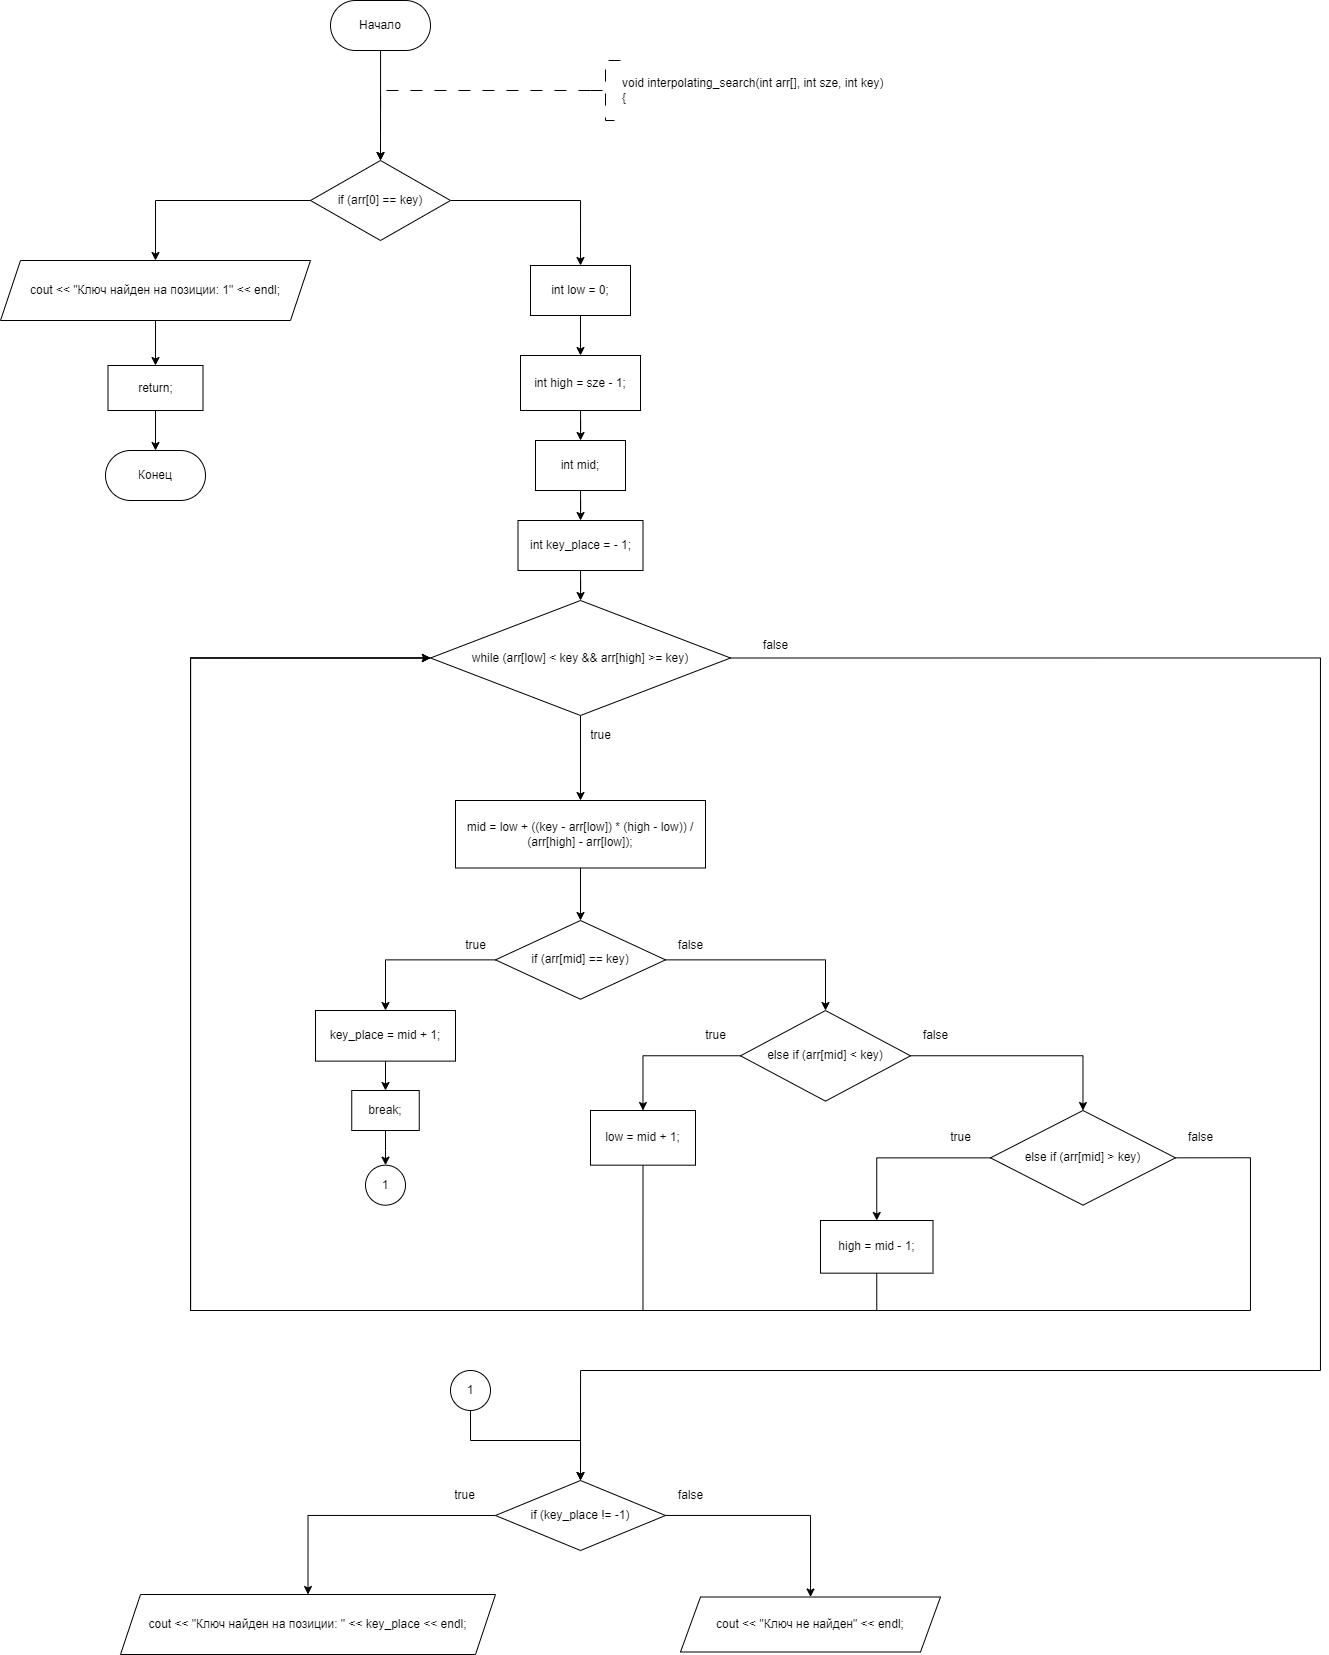

The diagram above was exported from draw.io. Its source (the exported page's mxGraphModel, read from the mxfile embedded in the PNG):
<mxGraphModel dx="1867" dy="704" grid="1" gridSize="10" guides="1" tooltips="1" connect="1" arrows="1" fold="1" page="1" pageScale="1" pageWidth="827" pageHeight="1169" math="0" shadow="0">
  <root>
    <mxCell id="WIyWlLk6GJQsqaUBKTNV-0" />
    <mxCell id="WIyWlLk6GJQsqaUBKTNV-1" parent="WIyWlLk6GJQsqaUBKTNV-0" />
    <mxCell id="h94yFlUXRGPwRUJQwlaI-202" value="" style="edgeStyle=orthogonalEdgeStyle;rounded=0;orthogonalLoop=1;jettySize=auto;html=1;entryX=0.5;entryY=0;entryDx=0;entryDy=0;" parent="WIyWlLk6GJQsqaUBKTNV-1" source="dYgHVHrbeeza2v35h9Vv-1" edge="1">
      <mxGeometry relative="1" as="geometry">
        <mxPoint x="349.9999999999998" y="340" as="targetPoint" />
      </mxGeometry>
    </mxCell>
    <mxCell id="dYgHVHrbeeza2v35h9Vv-1" value="Начало" style="rounded=1;whiteSpace=wrap;html=1;arcSize=50;" parent="WIyWlLk6GJQsqaUBKTNV-1" vertex="1">
      <mxGeometry x="300" y="180" width="100" height="50" as="geometry" />
    </mxCell>
    <mxCell id="h94yFlUXRGPwRUJQwlaI-142" style="edgeStyle=orthogonalEdgeStyle;rounded=0;orthogonalLoop=1;jettySize=auto;html=1;exitX=0;exitY=0.5;exitDx=0;exitDy=0;exitPerimeter=0;dashed=1;dashPattern=12 12;entryX=0.5;entryY=0;entryDx=0;entryDy=0;" parent="WIyWlLk6GJQsqaUBKTNV-1" source="dYgHVHrbeeza2v35h9Vv-3" edge="1">
      <mxGeometry relative="1" as="geometry">
        <mxPoint x="349.9999999999998" y="340" as="targetPoint" />
        <Array as="points">
          <mxPoint x="350" y="270" />
        </Array>
      </mxGeometry>
    </mxCell>
    <mxCell id="dYgHVHrbeeza2v35h9Vv-3" value="&lt;div&gt;void interpolating_search(int arr[], int sze, int key)&amp;nbsp;&lt;/div&gt;&lt;div&gt;{&lt;/div&gt;" style="strokeWidth=1;html=1;shape=mxgraph.flowchart.annotation_2;align=left;labelPosition=right;pointerEvents=1;dashed=1;dashPattern=12 12;" parent="WIyWlLk6GJQsqaUBKTNV-1" vertex="1">
      <mxGeometry x="560" y="240" width="30" height="60" as="geometry" />
    </mxCell>
    <mxCell id="yivWWJYEYWYuEusOafUp-102" value="Конец" style="rounded=1;whiteSpace=wrap;html=1;arcSize=50;" vertex="1" parent="WIyWlLk6GJQsqaUBKTNV-1">
      <mxGeometry x="75" y="630" width="100" height="50" as="geometry" />
    </mxCell>
    <mxCell id="yivWWJYEYWYuEusOafUp-138" style="edgeStyle=orthogonalEdgeStyle;rounded=0;orthogonalLoop=1;jettySize=auto;html=1;exitX=0;exitY=0.5;exitDx=0;exitDy=0;entryX=0.5;entryY=0;entryDx=0;entryDy=0;" edge="1" parent="WIyWlLk6GJQsqaUBKTNV-1" source="yivWWJYEYWYuEusOafUp-136" target="yivWWJYEYWYuEusOafUp-137">
      <mxGeometry relative="1" as="geometry" />
    </mxCell>
    <mxCell id="yivWWJYEYWYuEusOafUp-143" style="edgeStyle=orthogonalEdgeStyle;rounded=0;orthogonalLoop=1;jettySize=auto;html=1;exitX=1;exitY=0.5;exitDx=0;exitDy=0;entryX=0.5;entryY=0;entryDx=0;entryDy=0;" edge="1" parent="WIyWlLk6GJQsqaUBKTNV-1" source="yivWWJYEYWYuEusOafUp-136" target="yivWWJYEYWYuEusOafUp-142">
      <mxGeometry relative="1" as="geometry" />
    </mxCell>
    <mxCell id="yivWWJYEYWYuEusOafUp-136" value="if (arr[0] == key)" style="rhombus;whiteSpace=wrap;html=1;" vertex="1" parent="WIyWlLk6GJQsqaUBKTNV-1">
      <mxGeometry x="280" y="340" width="140" height="80" as="geometry" />
    </mxCell>
    <mxCell id="yivWWJYEYWYuEusOafUp-140" value="" style="edgeStyle=orthogonalEdgeStyle;rounded=0;orthogonalLoop=1;jettySize=auto;html=1;" edge="1" parent="WIyWlLk6GJQsqaUBKTNV-1" source="yivWWJYEYWYuEusOafUp-137" target="yivWWJYEYWYuEusOafUp-139">
      <mxGeometry relative="1" as="geometry" />
    </mxCell>
    <mxCell id="yivWWJYEYWYuEusOafUp-137" value="cout &amp;lt;&amp;lt; &quot;Ключ найден на позиции: 1&quot; &amp;lt;&amp;lt; endl;" style="shape=parallelogram;perimeter=parallelogramPerimeter;whiteSpace=wrap;html=1;fixedSize=1;" vertex="1" parent="WIyWlLk6GJQsqaUBKTNV-1">
      <mxGeometry x="-30" y="440" width="310" height="60" as="geometry" />
    </mxCell>
    <mxCell id="yivWWJYEYWYuEusOafUp-141" value="" style="edgeStyle=orthogonalEdgeStyle;rounded=0;orthogonalLoop=1;jettySize=auto;html=1;" edge="1" parent="WIyWlLk6GJQsqaUBKTNV-1" source="yivWWJYEYWYuEusOafUp-139" target="yivWWJYEYWYuEusOafUp-102">
      <mxGeometry relative="1" as="geometry" />
    </mxCell>
    <mxCell id="yivWWJYEYWYuEusOafUp-139" value="return;" style="whiteSpace=wrap;html=1;" vertex="1" parent="WIyWlLk6GJQsqaUBKTNV-1">
      <mxGeometry x="77.5" y="545" width="95" height="45" as="geometry" />
    </mxCell>
    <mxCell id="yivWWJYEYWYuEusOafUp-145" value="" style="edgeStyle=orthogonalEdgeStyle;rounded=0;orthogonalLoop=1;jettySize=auto;html=1;" edge="1" parent="WIyWlLk6GJQsqaUBKTNV-1" source="yivWWJYEYWYuEusOafUp-142" target="yivWWJYEYWYuEusOafUp-144">
      <mxGeometry relative="1" as="geometry" />
    </mxCell>
    <mxCell id="yivWWJYEYWYuEusOafUp-142" value="int low = 0;" style="whiteSpace=wrap;html=1;" vertex="1" parent="WIyWlLk6GJQsqaUBKTNV-1">
      <mxGeometry x="500" y="445" width="100" height="50" as="geometry" />
    </mxCell>
    <mxCell id="yivWWJYEYWYuEusOafUp-147" value="" style="edgeStyle=orthogonalEdgeStyle;rounded=0;orthogonalLoop=1;jettySize=auto;html=1;" edge="1" parent="WIyWlLk6GJQsqaUBKTNV-1" source="yivWWJYEYWYuEusOafUp-144" target="yivWWJYEYWYuEusOafUp-146">
      <mxGeometry relative="1" as="geometry" />
    </mxCell>
    <mxCell id="yivWWJYEYWYuEusOafUp-144" value="int high = sze - 1;" style="whiteSpace=wrap;html=1;" vertex="1" parent="WIyWlLk6GJQsqaUBKTNV-1">
      <mxGeometry x="490" y="535" width="120" height="55" as="geometry" />
    </mxCell>
    <mxCell id="yivWWJYEYWYuEusOafUp-149" value="" style="edgeStyle=orthogonalEdgeStyle;rounded=0;orthogonalLoop=1;jettySize=auto;html=1;" edge="1" parent="WIyWlLk6GJQsqaUBKTNV-1" source="yivWWJYEYWYuEusOafUp-146" target="yivWWJYEYWYuEusOafUp-148">
      <mxGeometry relative="1" as="geometry" />
    </mxCell>
    <mxCell id="yivWWJYEYWYuEusOafUp-146" value="int mid;" style="whiteSpace=wrap;html=1;" vertex="1" parent="WIyWlLk6GJQsqaUBKTNV-1">
      <mxGeometry x="505" y="620" width="90" height="50" as="geometry" />
    </mxCell>
    <mxCell id="yivWWJYEYWYuEusOafUp-151" value="" style="edgeStyle=orthogonalEdgeStyle;rounded=0;orthogonalLoop=1;jettySize=auto;html=1;" edge="1" parent="WIyWlLk6GJQsqaUBKTNV-1" source="yivWWJYEYWYuEusOafUp-148" target="yivWWJYEYWYuEusOafUp-150">
      <mxGeometry relative="1" as="geometry" />
    </mxCell>
    <mxCell id="yivWWJYEYWYuEusOafUp-148" value="int key_place = - 1;" style="whiteSpace=wrap;html=1;" vertex="1" parent="WIyWlLk6GJQsqaUBKTNV-1">
      <mxGeometry x="487.5" y="700" width="125" height="50" as="geometry" />
    </mxCell>
    <mxCell id="yivWWJYEYWYuEusOafUp-153" value="" style="edgeStyle=orthogonalEdgeStyle;rounded=0;orthogonalLoop=1;jettySize=auto;html=1;" edge="1" parent="WIyWlLk6GJQsqaUBKTNV-1" source="yivWWJYEYWYuEusOafUp-150" target="yivWWJYEYWYuEusOafUp-152">
      <mxGeometry relative="1" as="geometry" />
    </mxCell>
    <mxCell id="yivWWJYEYWYuEusOafUp-180" style="edgeStyle=orthogonalEdgeStyle;rounded=0;orthogonalLoop=1;jettySize=auto;html=1;exitX=1;exitY=0.5;exitDx=0;exitDy=0;entryX=0.5;entryY=0;entryDx=0;entryDy=0;" edge="1" parent="WIyWlLk6GJQsqaUBKTNV-1" source="yivWWJYEYWYuEusOafUp-150" target="yivWWJYEYWYuEusOafUp-176">
      <mxGeometry relative="1" as="geometry">
        <Array as="points">
          <mxPoint x="1290" y="837" />
          <mxPoint x="1290" y="1550" />
          <mxPoint x="550" y="1550" />
        </Array>
      </mxGeometry>
    </mxCell>
    <mxCell id="yivWWJYEYWYuEusOafUp-150" value="while (arr[low] &lt; key &amp;&amp; arr[high] &gt;= key)" style="rhombus;whiteSpace=wrap;html=1;" vertex="1" parent="WIyWlLk6GJQsqaUBKTNV-1">
      <mxGeometry x="400" y="780" width="300" height="115" as="geometry" />
    </mxCell>
    <mxCell id="yivWWJYEYWYuEusOafUp-157" value="" style="edgeStyle=orthogonalEdgeStyle;rounded=0;orthogonalLoop=1;jettySize=auto;html=1;" edge="1" parent="WIyWlLk6GJQsqaUBKTNV-1" source="yivWWJYEYWYuEusOafUp-152" target="yivWWJYEYWYuEusOafUp-156">
      <mxGeometry relative="1" as="geometry" />
    </mxCell>
    <mxCell id="yivWWJYEYWYuEusOafUp-152" value="mid = low + ((key - arr[low]) * (high - low)) / (arr[high] - arr[low]);" style="whiteSpace=wrap;html=1;" vertex="1" parent="WIyWlLk6GJQsqaUBKTNV-1">
      <mxGeometry x="425" y="980" width="250" height="67.5" as="geometry" />
    </mxCell>
    <mxCell id="yivWWJYEYWYuEusOafUp-154" value="true" style="text;html=1;align=center;verticalAlign=middle;resizable=0;points=[];autosize=1;strokeColor=none;fillColor=none;" vertex="1" parent="WIyWlLk6GJQsqaUBKTNV-1">
      <mxGeometry x="550" y="900" width="40" height="30" as="geometry" />
    </mxCell>
    <mxCell id="yivWWJYEYWYuEusOafUp-155" value="false" style="text;html=1;align=center;verticalAlign=middle;resizable=0;points=[];autosize=1;strokeColor=none;fillColor=none;" vertex="1" parent="WIyWlLk6GJQsqaUBKTNV-1">
      <mxGeometry x="720" y="810" width="50" height="30" as="geometry" />
    </mxCell>
    <mxCell id="yivWWJYEYWYuEusOafUp-159" value="" style="edgeStyle=orthogonalEdgeStyle;rounded=0;orthogonalLoop=1;jettySize=auto;html=1;" edge="1" parent="WIyWlLk6GJQsqaUBKTNV-1" source="yivWWJYEYWYuEusOafUp-156" target="yivWWJYEYWYuEusOafUp-158">
      <mxGeometry relative="1" as="geometry" />
    </mxCell>
    <mxCell id="yivWWJYEYWYuEusOafUp-163" value="" style="edgeStyle=orthogonalEdgeStyle;rounded=0;orthogonalLoop=1;jettySize=auto;html=1;" edge="1" parent="WIyWlLk6GJQsqaUBKTNV-1" source="yivWWJYEYWYuEusOafUp-156" target="yivWWJYEYWYuEusOafUp-162">
      <mxGeometry relative="1" as="geometry" />
    </mxCell>
    <mxCell id="yivWWJYEYWYuEusOafUp-156" value="if (arr[mid] == key)" style="rhombus;whiteSpace=wrap;html=1;" vertex="1" parent="WIyWlLk6GJQsqaUBKTNV-1">
      <mxGeometry x="465" y="1100" width="170" height="78.75" as="geometry" />
    </mxCell>
    <mxCell id="yivWWJYEYWYuEusOafUp-161" value="" style="edgeStyle=orthogonalEdgeStyle;rounded=0;orthogonalLoop=1;jettySize=auto;html=1;" edge="1" parent="WIyWlLk6GJQsqaUBKTNV-1" source="yivWWJYEYWYuEusOafUp-158" target="yivWWJYEYWYuEusOafUp-160">
      <mxGeometry relative="1" as="geometry" />
    </mxCell>
    <mxCell id="yivWWJYEYWYuEusOafUp-158" value="key_place = mid + 1;" style="whiteSpace=wrap;html=1;" vertex="1" parent="WIyWlLk6GJQsqaUBKTNV-1">
      <mxGeometry x="285" y="1190" width="140" height="50.63" as="geometry" />
    </mxCell>
    <mxCell id="yivWWJYEYWYuEusOafUp-188" value="" style="edgeStyle=orthogonalEdgeStyle;rounded=0;orthogonalLoop=1;jettySize=auto;html=1;" edge="1" parent="WIyWlLk6GJQsqaUBKTNV-1" source="yivWWJYEYWYuEusOafUp-160" target="yivWWJYEYWYuEusOafUp-187">
      <mxGeometry relative="1" as="geometry" />
    </mxCell>
    <mxCell id="yivWWJYEYWYuEusOafUp-160" value="break;" style="whiteSpace=wrap;html=1;" vertex="1" parent="WIyWlLk6GJQsqaUBKTNV-1">
      <mxGeometry x="321.25" y="1270" width="67.5" height="40" as="geometry" />
    </mxCell>
    <mxCell id="yivWWJYEYWYuEusOafUp-165" value="" style="edgeStyle=orthogonalEdgeStyle;rounded=0;orthogonalLoop=1;jettySize=auto;html=1;" edge="1" parent="WIyWlLk6GJQsqaUBKTNV-1" source="yivWWJYEYWYuEusOafUp-162" target="yivWWJYEYWYuEusOafUp-164">
      <mxGeometry relative="1" as="geometry" />
    </mxCell>
    <mxCell id="yivWWJYEYWYuEusOafUp-167" value="" style="edgeStyle=orthogonalEdgeStyle;rounded=0;orthogonalLoop=1;jettySize=auto;html=1;" edge="1" parent="WIyWlLk6GJQsqaUBKTNV-1" source="yivWWJYEYWYuEusOafUp-162" target="yivWWJYEYWYuEusOafUp-166">
      <mxGeometry relative="1" as="geometry" />
    </mxCell>
    <mxCell id="yivWWJYEYWYuEusOafUp-162" value="else if (arr[mid] &lt; key)" style="rhombus;whiteSpace=wrap;html=1;" vertex="1" parent="WIyWlLk6GJQsqaUBKTNV-1">
      <mxGeometry x="710" y="1190" width="170" height="90.63" as="geometry" />
    </mxCell>
    <mxCell id="yivWWJYEYWYuEusOafUp-178" style="edgeStyle=orthogonalEdgeStyle;rounded=0;orthogonalLoop=1;jettySize=auto;html=1;exitX=0.5;exitY=1;exitDx=0;exitDy=0;entryX=0;entryY=0.5;entryDx=0;entryDy=0;" edge="1" parent="WIyWlLk6GJQsqaUBKTNV-1" source="yivWWJYEYWYuEusOafUp-164" target="yivWWJYEYWYuEusOafUp-150">
      <mxGeometry relative="1" as="geometry">
        <Array as="points">
          <mxPoint x="613" y="1490" />
          <mxPoint x="160" y="1490" />
          <mxPoint x="160" y="837" />
        </Array>
      </mxGeometry>
    </mxCell>
    <mxCell id="yivWWJYEYWYuEusOafUp-164" value="low = mid + 1;" style="whiteSpace=wrap;html=1;" vertex="1" parent="WIyWlLk6GJQsqaUBKTNV-1">
      <mxGeometry x="560" y="1290" width="105" height="54.68" as="geometry" />
    </mxCell>
    <mxCell id="yivWWJYEYWYuEusOafUp-169" value="" style="edgeStyle=orthogonalEdgeStyle;rounded=0;orthogonalLoop=1;jettySize=auto;html=1;" edge="1" parent="WIyWlLk6GJQsqaUBKTNV-1" source="yivWWJYEYWYuEusOafUp-166" target="yivWWJYEYWYuEusOafUp-168">
      <mxGeometry relative="1" as="geometry" />
    </mxCell>
    <mxCell id="yivWWJYEYWYuEusOafUp-179" style="edgeStyle=orthogonalEdgeStyle;rounded=0;orthogonalLoop=1;jettySize=auto;html=1;exitX=1;exitY=0.5;exitDx=0;exitDy=0;entryX=0;entryY=0.5;entryDx=0;entryDy=0;" edge="1" parent="WIyWlLk6GJQsqaUBKTNV-1" source="yivWWJYEYWYuEusOafUp-166" target="yivWWJYEYWYuEusOafUp-150">
      <mxGeometry relative="1" as="geometry">
        <Array as="points">
          <mxPoint x="1220" y="1337" />
          <mxPoint x="1220" y="1490" />
          <mxPoint x="160" y="1490" />
          <mxPoint x="160" y="837" />
        </Array>
      </mxGeometry>
    </mxCell>
    <mxCell id="yivWWJYEYWYuEusOafUp-166" value="else if (arr[mid] &gt; key)" style="rhombus;whiteSpace=wrap;html=1;" vertex="1" parent="WIyWlLk6GJQsqaUBKTNV-1">
      <mxGeometry x="960" y="1290" width="185" height="94.68" as="geometry" />
    </mxCell>
    <mxCell id="yivWWJYEYWYuEusOafUp-177" style="edgeStyle=orthogonalEdgeStyle;rounded=0;orthogonalLoop=1;jettySize=auto;html=1;exitX=0.5;exitY=1;exitDx=0;exitDy=0;entryX=0;entryY=0.5;entryDx=0;entryDy=0;" edge="1" parent="WIyWlLk6GJQsqaUBKTNV-1" source="yivWWJYEYWYuEusOafUp-168" target="yivWWJYEYWYuEusOafUp-150">
      <mxGeometry relative="1" as="geometry">
        <Array as="points">
          <mxPoint x="846" y="1490" />
          <mxPoint x="160" y="1490" />
          <mxPoint x="160" y="837" />
        </Array>
      </mxGeometry>
    </mxCell>
    <mxCell id="yivWWJYEYWYuEusOafUp-168" value="high = mid - 1;" style="whiteSpace=wrap;html=1;" vertex="1" parent="WIyWlLk6GJQsqaUBKTNV-1">
      <mxGeometry x="790" y="1400" width="112.5" height="52.66" as="geometry" />
    </mxCell>
    <mxCell id="yivWWJYEYWYuEusOafUp-170" value="true" style="text;html=1;align=center;verticalAlign=middle;resizable=0;points=[];autosize=1;strokeColor=none;fillColor=none;" vertex="1" parent="WIyWlLk6GJQsqaUBKTNV-1">
      <mxGeometry x="910" y="1302.34" width="40" height="30" as="geometry" />
    </mxCell>
    <mxCell id="yivWWJYEYWYuEusOafUp-171" value="true" style="text;html=1;align=center;verticalAlign=middle;resizable=0;points=[];autosize=1;strokeColor=none;fillColor=none;" vertex="1" parent="WIyWlLk6GJQsqaUBKTNV-1">
      <mxGeometry x="665" y="1200.32" width="40" height="30" as="geometry" />
    </mxCell>
    <mxCell id="yivWWJYEYWYuEusOafUp-172" value="true" style="text;html=1;align=center;verticalAlign=middle;resizable=0;points=[];autosize=1;strokeColor=none;fillColor=none;" vertex="1" parent="WIyWlLk6GJQsqaUBKTNV-1">
      <mxGeometry x="425" y="1110" width="40" height="30" as="geometry" />
    </mxCell>
    <mxCell id="yivWWJYEYWYuEusOafUp-173" value="false" style="text;html=1;align=center;verticalAlign=middle;resizable=0;points=[];autosize=1;strokeColor=none;fillColor=none;" vertex="1" parent="WIyWlLk6GJQsqaUBKTNV-1">
      <mxGeometry x="1145" y="1302.34" width="50" height="30" as="geometry" />
    </mxCell>
    <mxCell id="yivWWJYEYWYuEusOafUp-174" value="false" style="text;html=1;align=center;verticalAlign=middle;resizable=0;points=[];autosize=1;strokeColor=none;fillColor=none;" vertex="1" parent="WIyWlLk6GJQsqaUBKTNV-1">
      <mxGeometry x="880" y="1200.32" width="50" height="30" as="geometry" />
    </mxCell>
    <mxCell id="yivWWJYEYWYuEusOafUp-175" value="false" style="text;html=1;align=center;verticalAlign=middle;resizable=0;points=[];autosize=1;strokeColor=none;fillColor=none;" vertex="1" parent="WIyWlLk6GJQsqaUBKTNV-1">
      <mxGeometry x="635" y="1110" width="50" height="30" as="geometry" />
    </mxCell>
    <mxCell id="yivWWJYEYWYuEusOafUp-182" value="" style="edgeStyle=orthogonalEdgeStyle;rounded=0;orthogonalLoop=1;jettySize=auto;html=1;exitX=0;exitY=0.5;exitDx=0;exitDy=0;entryX=0.5;entryY=0;entryDx=0;entryDy=0;" edge="1" parent="WIyWlLk6GJQsqaUBKTNV-1" source="yivWWJYEYWYuEusOafUp-176" target="yivWWJYEYWYuEusOafUp-181">
      <mxGeometry relative="1" as="geometry">
        <mxPoint x="512.5226315789475" y="1689.9983281733748" as="sourcePoint" />
        <mxPoint x="239.99631578947375" y="1734.02" as="targetPoint" />
      </mxGeometry>
    </mxCell>
    <mxCell id="yivWWJYEYWYuEusOafUp-185" value="" style="edgeStyle=orthogonalEdgeStyle;rounded=0;orthogonalLoop=1;jettySize=auto;html=1;" edge="1" parent="WIyWlLk6GJQsqaUBKTNV-1" source="yivWWJYEYWYuEusOafUp-176" target="yivWWJYEYWYuEusOafUp-184">
      <mxGeometry relative="1" as="geometry" />
    </mxCell>
    <mxCell id="yivWWJYEYWYuEusOafUp-176" value="if (key_place != -1)" style="rhombus;whiteSpace=wrap;html=1;" vertex="1" parent="WIyWlLk6GJQsqaUBKTNV-1">
      <mxGeometry x="465" y="1660" width="170" height="70" as="geometry" />
    </mxCell>
    <mxCell id="yivWWJYEYWYuEusOafUp-181" value="cout &lt;&lt; &quot;Ключ найден на позиции: &quot; &lt;&lt; key_place &lt;&lt; endl;" style="shape=parallelogram;perimeter=parallelogramPerimeter;whiteSpace=wrap;html=1;fixedSize=1;" vertex="1" parent="WIyWlLk6GJQsqaUBKTNV-1">
      <mxGeometry x="90" y="1774" width="375" height="60" as="geometry" />
    </mxCell>
    <mxCell id="yivWWJYEYWYuEusOafUp-183" value="true" style="text;html=1;align=center;verticalAlign=middle;resizable=0;points=[];autosize=1;strokeColor=none;fillColor=none;" vertex="1" parent="WIyWlLk6GJQsqaUBKTNV-1">
      <mxGeometry x="414" y="1660" width="40" height="30" as="geometry" />
    </mxCell>
    <mxCell id="yivWWJYEYWYuEusOafUp-184" value="cout &lt;&lt; &quot;Ключ не найден&quot; &lt;&lt; endl;" style="shape=parallelogram;perimeter=parallelogramPerimeter;whiteSpace=wrap;html=1;fixedSize=1;" vertex="1" parent="WIyWlLk6GJQsqaUBKTNV-1">
      <mxGeometry x="650" y="1776.5" width="260" height="55" as="geometry" />
    </mxCell>
    <mxCell id="yivWWJYEYWYuEusOafUp-186" value="false" style="text;html=1;align=center;verticalAlign=middle;resizable=0;points=[];autosize=1;strokeColor=none;fillColor=none;" vertex="1" parent="WIyWlLk6GJQsqaUBKTNV-1">
      <mxGeometry x="635" y="1660" width="50" height="30" as="geometry" />
    </mxCell>
    <mxCell id="yivWWJYEYWYuEusOafUp-187" value="1" style="ellipse;whiteSpace=wrap;html=1;" vertex="1" parent="WIyWlLk6GJQsqaUBKTNV-1">
      <mxGeometry x="335" y="1344.68" width="40" height="40" as="geometry" />
    </mxCell>
    <mxCell id="yivWWJYEYWYuEusOafUp-190" style="edgeStyle=orthogonalEdgeStyle;rounded=0;orthogonalLoop=1;jettySize=auto;html=1;exitX=0.5;exitY=1;exitDx=0;exitDy=0;entryX=0.5;entryY=0;entryDx=0;entryDy=0;" edge="1" parent="WIyWlLk6GJQsqaUBKTNV-1" source="yivWWJYEYWYuEusOafUp-189" target="yivWWJYEYWYuEusOafUp-176">
      <mxGeometry relative="1" as="geometry">
        <Array as="points">
          <mxPoint x="440" y="1620" />
          <mxPoint x="550" y="1620" />
        </Array>
      </mxGeometry>
    </mxCell>
    <mxCell id="yivWWJYEYWYuEusOafUp-189" value="1" style="ellipse;whiteSpace=wrap;html=1;" vertex="1" parent="WIyWlLk6GJQsqaUBKTNV-1">
      <mxGeometry x="420" y="1550" width="40" height="40" as="geometry" />
    </mxCell>
  </root>
</mxGraphModel>